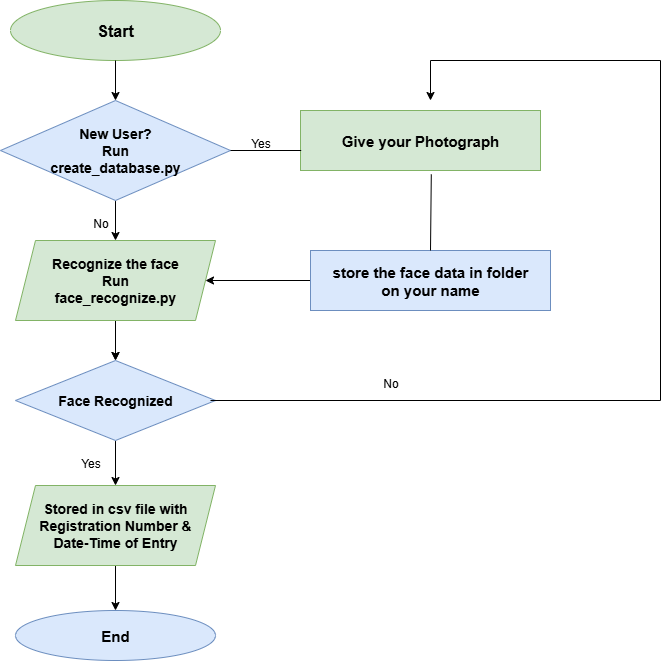

The diagram above was exported from draw.io. Its source (the exported page's mxGraphModel, read from the mxfile embedded in the PNG):
<mxGraphModel dx="1303" dy="703" grid="1" gridSize="10" guides="1" tooltips="1" connect="1" arrows="1" fold="1" page="1" pageScale="1" pageWidth="827" pageHeight="1169" math="0" shadow="0">
  <root>
    <mxCell id="0" />
    <mxCell id="1" parent="0" />
    <mxCell id="KLtSSsfQ6dtu02__Rwnh-1" value="&lt;b&gt;&lt;font style=&quot;font-size: 16px;&quot;&gt;Start&lt;/font&gt;&lt;/b&gt;" style="ellipse;whiteSpace=wrap;html=1;fillColor=#d5e8d4;strokeColor=#82b366;" vertex="1" parent="1">
      <mxGeometry x="110" y="100" width="210" height="60" as="geometry" />
    </mxCell>
    <mxCell id="KLtSSsfQ6dtu02__Rwnh-18" value="" style="edgeStyle=orthogonalEdgeStyle;rounded=0;orthogonalLoop=1;jettySize=auto;html=1;" edge="1" parent="1" source="KLtSSsfQ6dtu02__Rwnh-2" target="KLtSSsfQ6dtu02__Rwnh-3">
      <mxGeometry relative="1" as="geometry" />
    </mxCell>
    <mxCell id="KLtSSsfQ6dtu02__Rwnh-2" value="&lt;b&gt;&lt;font style=&quot;font-size: 14px;&quot;&gt;New User?&lt;/font&gt;&lt;/b&gt;&lt;div&gt;&lt;b&gt;&lt;font style=&quot;font-size: 14px;&quot;&gt;Run&lt;/font&gt;&lt;/b&gt;&lt;/div&gt;&lt;div&gt;&lt;b&gt;&lt;font style=&quot;font-size: 14px;&quot;&gt;create_database.py&lt;/font&gt;&lt;/b&gt;&lt;/div&gt;" style="rhombus;whiteSpace=wrap;html=1;fillColor=#dae8fc;strokeColor=#6c8ebf;" vertex="1" parent="1">
      <mxGeometry x="100" y="200" width="230" height="100" as="geometry" />
    </mxCell>
    <mxCell id="KLtSSsfQ6dtu02__Rwnh-19" value="" style="edgeStyle=orthogonalEdgeStyle;rounded=0;orthogonalLoop=1;jettySize=auto;html=1;" edge="1" parent="1" source="KLtSSsfQ6dtu02__Rwnh-3" target="KLtSSsfQ6dtu02__Rwnh-4">
      <mxGeometry relative="1" as="geometry" />
    </mxCell>
    <mxCell id="KLtSSsfQ6dtu02__Rwnh-29" value="" style="edgeStyle=orthogonalEdgeStyle;rounded=0;orthogonalLoop=1;jettySize=auto;html=1;" edge="1" parent="1" source="KLtSSsfQ6dtu02__Rwnh-3" target="KLtSSsfQ6dtu02__Rwnh-4">
      <mxGeometry relative="1" as="geometry" />
    </mxCell>
    <mxCell id="KLtSSsfQ6dtu02__Rwnh-3" value="&lt;b&gt;&lt;font style=&quot;font-size: 14px;&quot;&gt;Recognize the face&lt;/font&gt;&lt;/b&gt;&lt;div&gt;&lt;b&gt;&lt;font style=&quot;font-size: 14px;&quot;&gt;Run&lt;/font&gt;&lt;/b&gt;&lt;/div&gt;&lt;div&gt;&lt;b&gt;&lt;font style=&quot;font-size: 14px;&quot;&gt;face_recognize.py&lt;/font&gt;&lt;/b&gt;&lt;/div&gt;" style="shape=parallelogram;perimeter=parallelogramPerimeter;whiteSpace=wrap;html=1;fixedSize=1;fillColor=#d5e8d4;strokeColor=#82b366;" vertex="1" parent="1">
      <mxGeometry x="115" y="340" width="200" height="80" as="geometry" />
    </mxCell>
    <mxCell id="KLtSSsfQ6dtu02__Rwnh-20" value="" style="edgeStyle=orthogonalEdgeStyle;rounded=0;orthogonalLoop=1;jettySize=auto;html=1;" edge="1" parent="1" source="KLtSSsfQ6dtu02__Rwnh-4" target="KLtSSsfQ6dtu02__Rwnh-5">
      <mxGeometry relative="1" as="geometry" />
    </mxCell>
    <mxCell id="KLtSSsfQ6dtu02__Rwnh-4" value="&lt;b&gt;&lt;font style=&quot;font-size: 14px;&quot;&gt;Face Recognized&lt;/font&gt;&lt;/b&gt;" style="rhombus;whiteSpace=wrap;html=1;fillColor=#dae8fc;strokeColor=#6c8ebf;" vertex="1" parent="1">
      <mxGeometry x="115" y="460" width="200" height="80" as="geometry" />
    </mxCell>
    <mxCell id="KLtSSsfQ6dtu02__Rwnh-21" value="" style="edgeStyle=orthogonalEdgeStyle;rounded=0;orthogonalLoop=1;jettySize=auto;html=1;" edge="1" parent="1" source="KLtSSsfQ6dtu02__Rwnh-5" target="KLtSSsfQ6dtu02__Rwnh-6">
      <mxGeometry relative="1" as="geometry" />
    </mxCell>
    <mxCell id="KLtSSsfQ6dtu02__Rwnh-5" value="&lt;b&gt;&lt;font style=&quot;font-size: 14px;&quot;&gt;Stored in csv file with&lt;/font&gt;&lt;/b&gt;&lt;div&gt;&lt;b&gt;&lt;font style=&quot;font-size: 14px;&quot;&gt;Registration Number &amp;amp;&lt;/font&gt;&lt;/b&gt;&lt;/div&gt;&lt;div&gt;&lt;b&gt;&lt;font style=&quot;font-size: 14px;&quot;&gt;Date-Time of Entry&lt;/font&gt;&lt;/b&gt;&lt;/div&gt;" style="shape=parallelogram;perimeter=parallelogramPerimeter;whiteSpace=wrap;html=1;fixedSize=1;fillColor=#d5e8d4;strokeColor=#82b366;" vertex="1" parent="1">
      <mxGeometry x="115" y="585" width="200" height="80" as="geometry" />
    </mxCell>
    <mxCell id="KLtSSsfQ6dtu02__Rwnh-6" value="&lt;b&gt;&lt;font style=&quot;font-size: 15px;&quot;&gt;End&lt;/font&gt;&lt;/b&gt;" style="ellipse;whiteSpace=wrap;html=1;fillColor=#dae8fc;strokeColor=#6c8ebf;" vertex="1" parent="1">
      <mxGeometry x="115" y="710" width="200" height="50" as="geometry" />
    </mxCell>
    <mxCell id="KLtSSsfQ6dtu02__Rwnh-7" value="&lt;b&gt;&lt;font style=&quot;font-size: 15px;&quot;&gt;Give your Photograph&lt;/font&gt;&lt;/b&gt;" style="rounded=0;whiteSpace=wrap;html=1;fillColor=#d5e8d4;strokeColor=#82b366;" vertex="1" parent="1">
      <mxGeometry x="400" y="210" width="240" height="60" as="geometry" />
    </mxCell>
    <mxCell id="KLtSSsfQ6dtu02__Rwnh-25" value="" style="edgeStyle=orthogonalEdgeStyle;rounded=0;orthogonalLoop=1;jettySize=auto;html=1;" edge="1" parent="1" source="KLtSSsfQ6dtu02__Rwnh-8" target="KLtSSsfQ6dtu02__Rwnh-3">
      <mxGeometry relative="1" as="geometry" />
    </mxCell>
    <mxCell id="KLtSSsfQ6dtu02__Rwnh-8" value="&lt;b&gt;&lt;font style=&quot;font-size: 15px;&quot;&gt;store the face data in folder&lt;/font&gt;&lt;/b&gt;&lt;div&gt;&lt;b&gt;&lt;font style=&quot;font-size: 15px;&quot;&gt;on your name&lt;/font&gt;&lt;/b&gt;&lt;/div&gt;" style="rounded=0;whiteSpace=wrap;html=1;fillColor=#dae8fc;strokeColor=#6c8ebf;" vertex="1" parent="1">
      <mxGeometry x="410" y="350" width="240" height="60" as="geometry" />
    </mxCell>
    <mxCell id="KLtSSsfQ6dtu02__Rwnh-10" value="" style="endArrow=classic;html=1;rounded=0;" edge="1" parent="1" source="KLtSSsfQ6dtu02__Rwnh-1">
      <mxGeometry width="50" height="50" relative="1" as="geometry">
        <mxPoint x="170" y="250" as="sourcePoint" />
        <mxPoint x="215" y="200" as="targetPoint" />
      </mxGeometry>
    </mxCell>
    <mxCell id="KLtSSsfQ6dtu02__Rwnh-23" value="" style="endArrow=none;html=1;rounded=0;" edge="1" parent="1" source="KLtSSsfQ6dtu02__Rwnh-2">
      <mxGeometry width="50" height="50" relative="1" as="geometry">
        <mxPoint x="330" y="300" as="sourcePoint" />
        <mxPoint x="400.71067811865476" y="250" as="targetPoint" />
      </mxGeometry>
    </mxCell>
    <mxCell id="KLtSSsfQ6dtu02__Rwnh-24" value="Yes" style="text;html=1;align=center;verticalAlign=middle;resizable=0;points=[];autosize=1;strokeColor=none;fillColor=none;" vertex="1" parent="1">
      <mxGeometry x="340" y="228" width="40" height="30" as="geometry" />
    </mxCell>
    <mxCell id="KLtSSsfQ6dtu02__Rwnh-26" value="" style="endArrow=classic;html=1;rounded=0;" edge="1" parent="1">
      <mxGeometry width="50" height="50" relative="1" as="geometry">
        <mxPoint x="310" y="500" as="sourcePoint" />
        <mxPoint x="530" y="200" as="targetPoint" />
        <Array as="points">
          <mxPoint x="760" y="500" />
          <mxPoint x="760" y="160" />
          <mxPoint x="530" y="160" />
        </Array>
      </mxGeometry>
    </mxCell>
    <mxCell id="KLtSSsfQ6dtu02__Rwnh-27" value="" style="endArrow=none;html=1;rounded=0;entryX=0.545;entryY=1.063;entryDx=0;entryDy=0;entryPerimeter=0;" edge="1" parent="1" target="KLtSSsfQ6dtu02__Rwnh-7">
      <mxGeometry width="50" height="50" relative="1" as="geometry">
        <mxPoint x="530" y="350" as="sourcePoint" />
        <mxPoint x="580" y="300" as="targetPoint" />
      </mxGeometry>
    </mxCell>
    <mxCell id="KLtSSsfQ6dtu02__Rwnh-28" value="No" style="text;html=1;align=center;verticalAlign=middle;resizable=0;points=[];autosize=1;strokeColor=none;fillColor=none;" vertex="1" parent="1">
      <mxGeometry x="180" y="308" width="40" height="30" as="geometry" />
    </mxCell>
    <mxCell id="KLtSSsfQ6dtu02__Rwnh-30" value="Yes" style="text;html=1;align=center;verticalAlign=middle;resizable=0;points=[];autosize=1;strokeColor=none;fillColor=none;" vertex="1" parent="1">
      <mxGeometry x="170" y="548" width="40" height="30" as="geometry" />
    </mxCell>
    <mxCell id="KLtSSsfQ6dtu02__Rwnh-31" value="No" style="text;html=1;align=center;verticalAlign=middle;resizable=0;points=[];autosize=1;strokeColor=none;fillColor=none;" vertex="1" parent="1">
      <mxGeometry x="470" y="468" width="40" height="30" as="geometry" />
    </mxCell>
  </root>
</mxGraphModel>